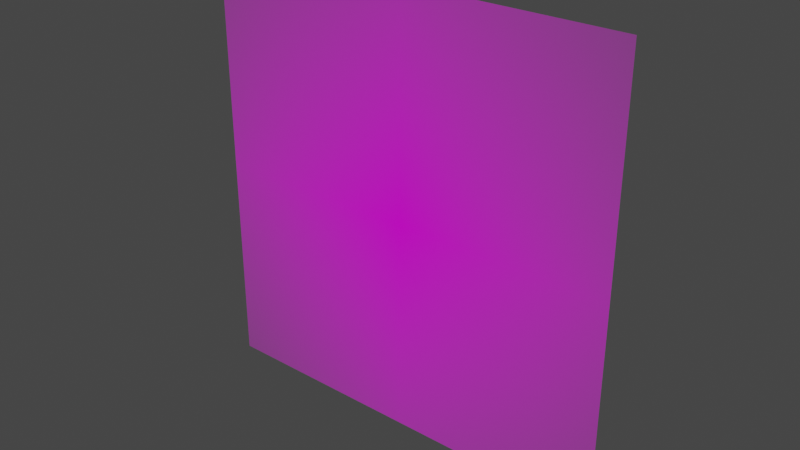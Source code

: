 # Source: Erkl_rungGestapo.blend  (saved by Blender 2.83.18; exported with 4.5.12 LTS)
import bpy
from mathutils import Matrix  # noqa: F401  (used for matrix-valued properties, if any)

bpy.ops.wm.read_factory_settings(use_empty=True)
scene = bpy.context.scene
scene.name = 'Scene'

# ---- collections
col_collection = bpy.data.collections.new('Collection'); scene.collection.children.link(col_collection)

# ---- images (referenced by path relative to the original .blend; pixels are not part of the script)
import os
ASSET_DIR = os.environ.get("B2B_ASSET_DIR", "")  # directory of the original .blend (textures are referenced by path, not embedded)
HERE = os.path.dirname(os.path.abspath(__file__))  # packed textures are extracted next to this script under _unpacked/

def load_image(name, relpath, width, height, colorspace="sRGB"):
    """Load a texture the original file referenced (path relative to the .blend, or extracted next to this script)."""
    p = next((c for c in (os.path.join(HERE, relpath), os.path.join(ASSET_DIR, relpath)) if relpath and os.path.exists(c)), "")
    if p:
        img = bpy.data.images.load(p, check_existing=True)
        img.name = name
    else:  # same state as the original file: an image datablock whose file is absent (Cycles renders it pink)
        img = bpy.data.images.new(name, width, height)
        img.source = "FILE"
        img.filepath = "//" + (relpath or name)
    img.colorspace_settings.name = colorspace
    return img
img_erkl_runggestapo_jpg = load_image('ErklärungGestapo.jpg', 'ErklärungGestapo.jpg', 1024, 1024, 'sRGB')

# ---- materials (node trees are filled in below, after node groups)
mat_erkl_runggestapo = bpy.data.materials.new('ErklärungGestapo')
mat_erkl_runggestapo.surface_render_method = 'BLENDED'
mat_erkl_runggestapo.blend_method = 'BLEND'
mat_erkl_runggestapo.use_transparent_shadow = False

# ---- material node trees
mat_erkl_runggestapo.use_nodes = True; mat_erkl_runggestapo.node_tree.nodes.clear()
_N = mat_erkl_runggestapo.node_tree.nodes; _L = mat_erkl_runggestapo.node_tree.links
n0 = _N.new('ShaderNodeOutputMaterial'); n0.name = 'Material Output'; n0.location = (300, 300)
n1 = _N.new('ShaderNodeTexImage'); n1.name = 'Image Texture'; n1.location = (-200, 300)
n1.image = img_erkl_runggestapo_jpg
n1.extension = 'CLIP'
n2 = _N.new('ShaderNodeBsdfPrincipled'); n2.name = 'Principled BSDF'; n2.location = (0, 300)
n2.distribution = 'GGX'
n2.subsurface_method = 'BURLEY'
n2.inputs[3].default_value = 1.45
n2.inputs[27].default_value = (0.0, 0.0, 0.0, 1.0)
n2.inputs[28].default_value = 1.0
_L.new(n1.outputs[0], n2.inputs[0])
_L.new(n1.outputs[1], n2.inputs[4])
_L.new(n2.outputs[0], n0.inputs[0])
n0.is_active_output = True

# ---- world
world_world = bpy.data.worlds.new('World'); scene.world = world_world
world_world.use_nodes = True; world_world.node_tree.nodes.clear()
_N = world_world.node_tree.nodes; _L = world_world.node_tree.links
n0 = _N.new('ShaderNodeOutputWorld'); n0.name = 'World Output'; n0.location = (300, 300)
n1 = _N.new('ShaderNodeBackground'); n1.name = 'Background'; n1.location = (10, 300)
n1.inputs[0].default_value = (0.05088, 0.05088, 0.05088, 1.0)
_L.new(n1.outputs[0], n0.inputs[0])
n0.is_active_output = True
world_world.color = (0.05088, 0.05088, 0.05088)
world_world.use_sun_shadow = False
world_world.sun_shadow_jitter_overblur = 0.0

# ---- meshes
me_erkl_runggestapo = bpy.data.meshes.new('ErklärungGestapo')
me_erkl_runggestapo.from_pydata([(-0.49, -0.5, 0.0), (0.49, -0.5, 0.0), (-0.49, 0.5, 0.0), (0.49, 0.5, 0.0)], [], [(0, 1, 3, 2)])
_uv = me_erkl_runggestapo.uv_layers.new(name='UVMap')
_uv.uv.foreach_set('vector', [0.0, 0.0, 1.0, 0.0, 1.0, 1.0, 0.0, 1.0])
me_erkl_runggestapo.materials.append(mat_erkl_runggestapo)
me_erkl_runggestapo.use_remesh_fix_poles = True
me_erkl_runggestapo.use_remesh_preserve_attributes = False
me_erkl_runggestapo.use_mirror_vertex_groups = False
me_erkl_runggestapo.update()

# ---- objects
ob_erkl_runggestapo = bpy.data.objects.new('ErklärungGestapo', me_erkl_runggestapo)

# ---- transforms, parenting, visibility, modifiers, constraints
ob_erkl_runggestapo.location = (0.0, 0.0, 0.0)
ob_erkl_runggestapo.rotation_euler = (1.571, -0.0, 0.0)
ob_erkl_runggestapo.lineart.crease_threshold = 0.0

# ---- collection membership
col_collection.objects.link(ob_erkl_runggestapo)

# ---- scene / render settings (as saved in the file)
scene.frame_start = 1; scene.frame_end = 250; scene.frame_set(1)
scene.render.engine = 'BLENDER_EEVEE_NEXT'
scene.cycles.use_denoising = False
scene.cycles.samples = 128
scene.cycles.sampling_pattern = 'TABULATED_SOBOL'
scene.cycles.use_adaptive_sampling = False
scene.cycles.use_light_tree = False
scene.view_settings.view_transform = 'Filmic'
bpy.context.view_layer.update()

# ---- added for rendering (the .blend has no active camera and no usable light): camera, sun
cam_auto = bpy.data.cameras.new('AutoCamera')
cam_auto.lens = 50.0
cam_auto.sensor_width = 36.0
cam_auto.clip_end = 1000.0
ob_auto_camera = bpy.data.objects.new('AutoCamera', cam_auto)
scene.collection.objects.link(ob_auto_camera)
ob_auto_camera.location = (1.29545, -1.55454, 1.03636)
ob_auto_camera.rotation_euler = (1.09748, -7.21219e-08, 0.694738)
scene.camera = ob_auto_camera
light_auto_sun = bpy.data.lights.new('AutoSun', 'SUN')
light_auto_sun.energy = 3.0
light_auto_sun.angle = 0.0523599
ob_auto_sun = bpy.data.objects.new('AutoSun', light_auto_sun)
scene.collection.objects.link(ob_auto_sun)
ob_auto_sun.rotation_euler = (0.872665, 0.174533, 0.523599)
bpy.context.view_layer.update()
